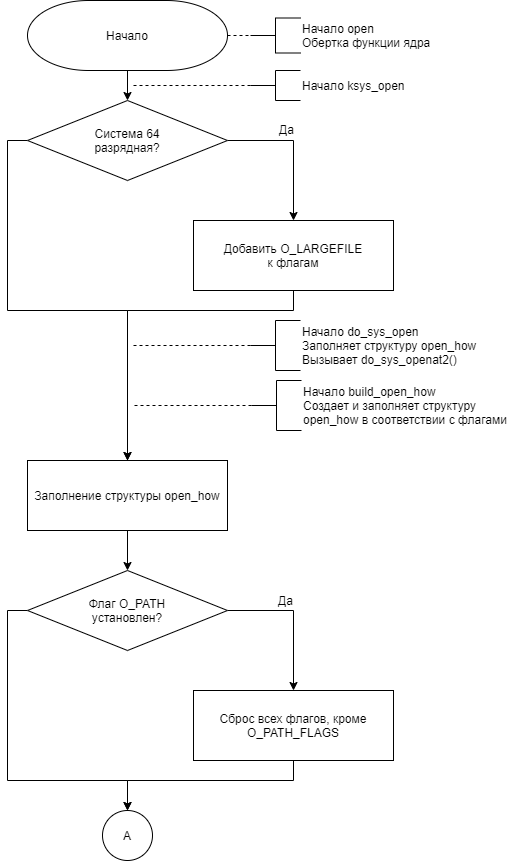

The diagram above was exported from draw.io. Its source (the exported page's mxGraphModel, read from the mxfile embedded in the PNG):
<mxGraphModel dx="1408" dy="808" grid="1" gridSize="10" guides="1" tooltips="1" connect="1" arrows="1" fold="1" page="1" pageScale="1" pageWidth="827" pageHeight="1169" math="0" shadow="0">
  <root>
    <mxCell id="18tdgO_07yny9JS9DZ3g-0" />
    <mxCell id="18tdgO_07yny9JS9DZ3g-1" parent="18tdgO_07yny9JS9DZ3g-0" />
    <mxCell id="iUpzvux5nYbgT4IbOcZ9-0" value="Начало" style="strokeWidth=1;html=1;shape=mxgraph.flowchart.terminator;whiteSpace=wrap;" vertex="1" parent="18tdgO_07yny9JS9DZ3g-1">
      <mxGeometry x="294" y="140" width="200" height="70" as="geometry" />
    </mxCell>
    <mxCell id="iUpzvux5nYbgT4IbOcZ9-1" style="edgeStyle=orthogonalEdgeStyle;rounded=0;orthogonalLoop=1;jettySize=auto;html=1;exitX=0.5;exitY=1;exitDx=0;exitDy=0;entryX=0.5;entryY=0;entryDx=0;entryDy=0;exitPerimeter=0;" edge="1" parent="18tdgO_07yny9JS9DZ3g-1" source="iUpzvux5nYbgT4IbOcZ9-0" target="iUpzvux5nYbgT4IbOcZ9-6">
      <mxGeometry relative="1" as="geometry" />
    </mxCell>
    <mxCell id="iUpzvux5nYbgT4IbOcZ9-2" style="edgeStyle=orthogonalEdgeStyle;rounded=0;orthogonalLoop=1;jettySize=auto;html=1;exitX=1;exitY=0.5;exitDx=0;exitDy=0;exitPerimeter=0;entryX=0;entryY=0.5;entryDx=0;entryDy=0;entryPerimeter=0;endArrow=none;endFill=0;dashed=1;" edge="1" parent="18tdgO_07yny9JS9DZ3g-1" target="iUpzvux5nYbgT4IbOcZ9-3">
      <mxGeometry relative="1" as="geometry">
        <mxPoint x="494" y="175" as="sourcePoint" />
      </mxGeometry>
    </mxCell>
    <mxCell id="iUpzvux5nYbgT4IbOcZ9-3" value="Начало open&lt;br&gt;Обертка функции ядра" style="strokeWidth=1;html=1;shape=mxgraph.flowchart.annotation_2;align=left;labelPosition=right;pointerEvents=1;" vertex="1" parent="18tdgO_07yny9JS9DZ3g-1">
      <mxGeometry x="517" y="157.5" width="50" height="35" as="geometry" />
    </mxCell>
    <mxCell id="iUpzvux5nYbgT4IbOcZ9-4" style="edgeStyle=orthogonalEdgeStyle;rounded=0;orthogonalLoop=1;jettySize=auto;html=1;exitX=1;exitY=0.5;exitDx=0;exitDy=0;entryX=0.5;entryY=0;entryDx=0;entryDy=0;" edge="1" parent="18tdgO_07yny9JS9DZ3g-1" source="iUpzvux5nYbgT4IbOcZ9-6" target="iUpzvux5nYbgT4IbOcZ9-8">
      <mxGeometry relative="1" as="geometry" />
    </mxCell>
    <mxCell id="iUpzvux5nYbgT4IbOcZ9-5" style="edgeStyle=orthogonalEdgeStyle;rounded=0;orthogonalLoop=1;jettySize=auto;html=1;exitX=0;exitY=0.5;exitDx=0;exitDy=0;entryX=0.5;entryY=0;entryDx=0;entryDy=0;endArrow=none;endFill=0;" edge="1" parent="18tdgO_07yny9JS9DZ3g-1" source="iUpzvux5nYbgT4IbOcZ9-6" target="iUpzvux5nYbgT4IbOcZ9-22">
      <mxGeometry relative="1" as="geometry">
        <Array as="points">
          <mxPoint x="274" y="280" />
          <mxPoint x="274" y="450" />
          <mxPoint x="394" y="450" />
        </Array>
      </mxGeometry>
    </mxCell>
    <mxCell id="iUpzvux5nYbgT4IbOcZ9-6" value="Система 64&lt;br&gt;разрядная?" style="rhombus;whiteSpace=wrap;html=1;strokeWidth=1;" vertex="1" parent="18tdgO_07yny9JS9DZ3g-1">
      <mxGeometry x="294" y="240" width="200" height="80" as="geometry" />
    </mxCell>
    <mxCell id="iUpzvux5nYbgT4IbOcZ9-7" style="edgeStyle=orthogonalEdgeStyle;rounded=0;orthogonalLoop=1;jettySize=auto;html=1;exitX=0.5;exitY=1;exitDx=0;exitDy=0;entryX=0.5;entryY=0;entryDx=0;entryDy=0;" edge="1" parent="18tdgO_07yny9JS9DZ3g-1" source="iUpzvux5nYbgT4IbOcZ9-8" target="iUpzvux5nYbgT4IbOcZ9-22">
      <mxGeometry relative="1" as="geometry">
        <mxPoint x="394" y="470" as="targetPoint" />
        <Array as="points">
          <mxPoint x="560" y="450" />
          <mxPoint x="394" y="450" />
        </Array>
      </mxGeometry>
    </mxCell>
    <mxCell id="iUpzvux5nYbgT4IbOcZ9-8" value="Добавить O_LARGEFILE&lt;br&gt;к флагам" style="rounded=0;whiteSpace=wrap;html=1;strokeWidth=1;" vertex="1" parent="18tdgO_07yny9JS9DZ3g-1">
      <mxGeometry x="460" y="360" width="200" height="70" as="geometry" />
    </mxCell>
    <mxCell id="iUpzvux5nYbgT4IbOcZ9-9" value="Да" style="text;html=1;align=center;verticalAlign=middle;resizable=0;points=[];autosize=1;" vertex="1" parent="18tdgO_07yny9JS9DZ3g-1">
      <mxGeometry x="538" y="259" width="30" height="20" as="geometry" />
    </mxCell>
    <mxCell id="iUpzvux5nYbgT4IbOcZ9-10" style="edgeStyle=orthogonalEdgeStyle;rounded=0;orthogonalLoop=1;jettySize=auto;html=1;exitX=0;exitY=0.5;exitDx=0;exitDy=0;exitPerimeter=0;endArrow=none;endFill=0;dashed=1;" edge="1" parent="18tdgO_07yny9JS9DZ3g-1" source="iUpzvux5nYbgT4IbOcZ9-11">
      <mxGeometry relative="1" as="geometry">
        <mxPoint x="400" y="225" as="targetPoint" />
      </mxGeometry>
    </mxCell>
    <mxCell id="iUpzvux5nYbgT4IbOcZ9-11" value="Начало ksys_open" style="strokeWidth=1;html=1;shape=mxgraph.flowchart.annotation_2;align=left;labelPosition=right;pointerEvents=1;gradientColor=none;" vertex="1" parent="18tdgO_07yny9JS9DZ3g-1">
      <mxGeometry x="517" y="210" width="50" height="30" as="geometry" />
    </mxCell>
    <mxCell id="iUpzvux5nYbgT4IbOcZ9-12" style="edgeStyle=orthogonalEdgeStyle;rounded=0;orthogonalLoop=1;jettySize=auto;html=1;exitX=0;exitY=0.5;exitDx=0;exitDy=0;exitPerimeter=0;endArrow=none;endFill=0;dashed=1;" edge="1" parent="18tdgO_07yny9JS9DZ3g-1" source="iUpzvux5nYbgT4IbOcZ9-13">
      <mxGeometry relative="1" as="geometry">
        <mxPoint x="400" y="485" as="targetPoint" />
      </mxGeometry>
    </mxCell>
    <mxCell id="iUpzvux5nYbgT4IbOcZ9-13" value="Начало do_sys_open&lt;br&gt;Заполняет структуру open_how&lt;br&gt;Вызывает do_sys_openat2()" style="strokeWidth=1;html=1;shape=mxgraph.flowchart.annotation_2;align=left;labelPosition=right;pointerEvents=1;gradientColor=none;" vertex="1" parent="18tdgO_07yny9JS9DZ3g-1">
      <mxGeometry x="517" y="460" width="50" height="50" as="geometry" />
    </mxCell>
    <mxCell id="iUpzvux5nYbgT4IbOcZ9-14" style="edgeStyle=orthogonalEdgeStyle;rounded=0;orthogonalLoop=1;jettySize=auto;html=1;exitX=1;exitY=0.5;exitDx=0;exitDy=0;entryX=0.5;entryY=0;entryDx=0;entryDy=0;" edge="1" parent="18tdgO_07yny9JS9DZ3g-1" source="iUpzvux5nYbgT4IbOcZ9-16" target="iUpzvux5nYbgT4IbOcZ9-18">
      <mxGeometry relative="1" as="geometry" />
    </mxCell>
    <mxCell id="iUpzvux5nYbgT4IbOcZ9-15" style="edgeStyle=orthogonalEdgeStyle;rounded=0;orthogonalLoop=1;jettySize=auto;html=1;exitX=0;exitY=0.5;exitDx=0;exitDy=0;entryX=0.5;entryY=0;entryDx=0;entryDy=0;entryPerimeter=0;endArrow=classic;endFill=1;" edge="1" parent="18tdgO_07yny9JS9DZ3g-1" source="iUpzvux5nYbgT4IbOcZ9-16" target="iUpzvux5nYbgT4IbOcZ9-25">
      <mxGeometry relative="1" as="geometry">
        <Array as="points">
          <mxPoint x="274" y="750" />
          <mxPoint x="274" y="920" />
          <mxPoint x="394" y="920" />
        </Array>
      </mxGeometry>
    </mxCell>
    <mxCell id="iUpzvux5nYbgT4IbOcZ9-16" value="Флаг O_PATH&lt;br&gt;установлен?" style="rhombus;whiteSpace=wrap;html=1;strokeWidth=1;" vertex="1" parent="18tdgO_07yny9JS9DZ3g-1">
      <mxGeometry x="294" y="710" width="200" height="80" as="geometry" />
    </mxCell>
    <mxCell id="iUpzvux5nYbgT4IbOcZ9-17" style="edgeStyle=orthogonalEdgeStyle;rounded=0;orthogonalLoop=1;jettySize=auto;html=1;exitX=0.5;exitY=1;exitDx=0;exitDy=0;entryX=0.5;entryY=0;entryDx=0;entryDy=0;entryPerimeter=0;endArrow=classic;endFill=1;" edge="1" parent="18tdgO_07yny9JS9DZ3g-1" source="iUpzvux5nYbgT4IbOcZ9-18" target="iUpzvux5nYbgT4IbOcZ9-25">
      <mxGeometry relative="1" as="geometry">
        <Array as="points">
          <mxPoint x="560" y="920" />
          <mxPoint x="394" y="920" />
        </Array>
      </mxGeometry>
    </mxCell>
    <mxCell id="iUpzvux5nYbgT4IbOcZ9-18" value="Сброс всех флагов, кроме O_PATH_FLAGS" style="rounded=0;whiteSpace=wrap;html=1;strokeWidth=1;" vertex="1" parent="18tdgO_07yny9JS9DZ3g-1">
      <mxGeometry x="460" y="830" width="200" height="70" as="geometry" />
    </mxCell>
    <mxCell id="iUpzvux5nYbgT4IbOcZ9-19" value="Да" style="text;html=1;align=center;verticalAlign=middle;resizable=0;points=[];autosize=1;" vertex="1" parent="18tdgO_07yny9JS9DZ3g-1">
      <mxGeometry x="537" y="730" width="30" height="20" as="geometry" />
    </mxCell>
    <mxCell id="iUpzvux5nYbgT4IbOcZ9-20" style="edgeStyle=orthogonalEdgeStyle;rounded=0;orthogonalLoop=1;jettySize=auto;html=1;exitX=0.5;exitY=1;exitDx=0;exitDy=0;exitPerimeter=0;entryX=0.5;entryY=0;entryDx=0;entryDy=0;" edge="1" parent="18tdgO_07yny9JS9DZ3g-1" target="iUpzvux5nYbgT4IbOcZ9-22">
      <mxGeometry relative="1" as="geometry">
        <mxPoint x="394" y="560" as="sourcePoint" />
      </mxGeometry>
    </mxCell>
    <mxCell id="iUpzvux5nYbgT4IbOcZ9-21" style="edgeStyle=orthogonalEdgeStyle;rounded=0;orthogonalLoop=1;jettySize=auto;html=1;exitX=0.5;exitY=1;exitDx=0;exitDy=0;entryX=0.5;entryY=0;entryDx=0;entryDy=0;" edge="1" parent="18tdgO_07yny9JS9DZ3g-1" source="iUpzvux5nYbgT4IbOcZ9-22" target="iUpzvux5nYbgT4IbOcZ9-16">
      <mxGeometry relative="1" as="geometry" />
    </mxCell>
    <mxCell id="iUpzvux5nYbgT4IbOcZ9-22" value="Заполнение структуры open_how" style="rounded=0;whiteSpace=wrap;html=1;strokeWidth=1;" vertex="1" parent="18tdgO_07yny9JS9DZ3g-1">
      <mxGeometry x="294" y="600" width="200" height="70" as="geometry" />
    </mxCell>
    <mxCell id="iUpzvux5nYbgT4IbOcZ9-23" style="edgeStyle=orthogonalEdgeStyle;rounded=0;orthogonalLoop=1;jettySize=auto;html=1;exitX=0;exitY=0.5;exitDx=0;exitDy=0;exitPerimeter=0;dashed=1;endArrow=none;endFill=0;" edge="1" parent="18tdgO_07yny9JS9DZ3g-1" source="iUpzvux5nYbgT4IbOcZ9-24">
      <mxGeometry relative="1" as="geometry">
        <mxPoint x="400" y="545" as="targetPoint" />
      </mxGeometry>
    </mxCell>
    <mxCell id="iUpzvux5nYbgT4IbOcZ9-24" value="Начало build_open_how&lt;br&gt;Создает и заполняет структуру&lt;br&gt;open_how в соответствии с флагами" style="strokeWidth=1;html=1;shape=mxgraph.flowchart.annotation_2;align=left;labelPosition=right;pointerEvents=1;gradientColor=none;" vertex="1" parent="18tdgO_07yny9JS9DZ3g-1">
      <mxGeometry x="518" y="520" width="50" height="50" as="geometry" />
    </mxCell>
    <mxCell id="iUpzvux5nYbgT4IbOcZ9-25" value="A" style="strokeWidth=1;html=1;shape=mxgraph.flowchart.start_2;whiteSpace=wrap;" vertex="1" parent="18tdgO_07yny9JS9DZ3g-1">
      <mxGeometry x="369" y="950" width="50" height="50" as="geometry" />
    </mxCell>
  </root>
</mxGraphModel>